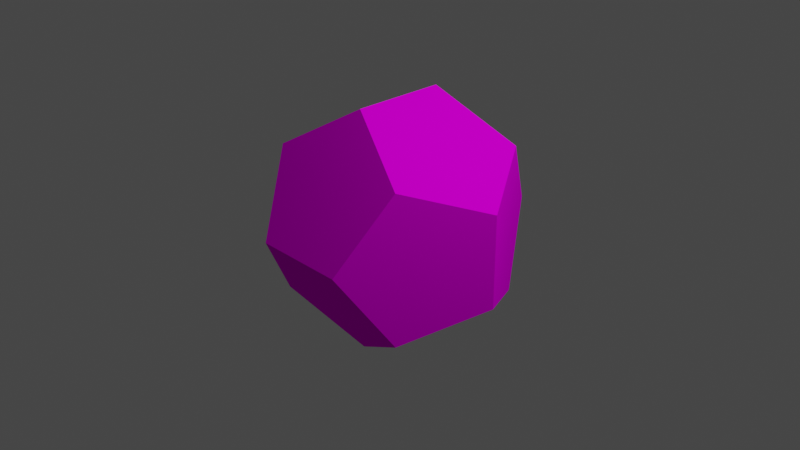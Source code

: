 # Source: orangeCube.blend  (saved by Blender 3.4.6; exported with 4.5.12 LTS)
import bpy
from mathutils import Matrix  # noqa: F401  (used for matrix-valued properties, if any)

bpy.ops.wm.read_factory_settings(use_empty=True)
scene = bpy.context.scene
scene.name = 'Scene'

# ---- collections
col_collection = bpy.data.collections.new('Collection'); scene.collection.children.link(col_collection)

# ---- images (referenced by path relative to the original .blend; pixels are not part of the script)
import os
ASSET_DIR = os.environ.get("B2B_ASSET_DIR", "")  # directory of the original .blend (textures are referenced by path, not embedded)
HERE = os.path.dirname(os.path.abspath(__file__))  # packed textures are extracted next to this script under _unpacked/

def load_image(name, relpath, width, height, colorspace="sRGB"):
    """Load a texture the original file referenced (path relative to the .blend, or extracted next to this script)."""
    p = next((c for c in (os.path.join(HERE, relpath), os.path.join(ASSET_DIR, relpath)) if relpath and os.path.exists(c)), "")
    if p:
        img = bpy.data.images.load(p, check_existing=True)
        img.name = name
    else:  # same state as the original file: an image datablock whose file is absent (Cycles renders it pink)
        img = bpy.data.images.new(name, width, height)
        img.source = "FILE"
        img.filepath = "//" + (relpath or name)
    img.colorspace_settings.name = colorspace
    return img
img_redcube_png = load_image('redCube.png', 'redCube.png', 1024, 1024, 'sRGB')

# ---- materials (node trees are filled in below, after node groups)
mat_scene___root = bpy.data.materials.new('Scene_-_Root')
mat_scene___root.use_transparent_shadow = False
mat_scene___root.roughness = 1.0

# ---- material node trees
mat_scene___root.use_nodes = True; mat_scene___root.node_tree.nodes.clear()
_N = mat_scene___root.node_tree.nodes; _L = mat_scene___root.node_tree.links
n0 = _N.new('ShaderNodeBsdfPrincipled'); n0.name = 'Principled BSDF'; n0.location = (0, 300)
n0.distribution = 'GGX'
n0.subsurface_method = 'RANDOM_WALK_SKIN'
n0.inputs[2].default_value = 1.0
n0.inputs[3].default_value = 1.45
n0.inputs[13].default_value = 0.0
n0.inputs[27].default_value = (0.0, 0.0, 0.0, 1.0)
n0.inputs[28].default_value = 1.0
n1 = _N.new('ShaderNodeOutputMaterial'); n1.name = 'Material Output'; n1.location = (280, 300)
n2 = _N.new('ShaderNodeTexImage'); n2.name = 'Image Texture'; n2.location = (-290, 275)
n2.image = img_redcube_png
_L.new(n0.outputs[0], n1.inputs[0])
_L.new(n2.outputs[0], n0.inputs[0])
n1.is_active_output = True

# ---- world
world_world = bpy.data.worlds.new('World'); scene.world = world_world
world_world.use_nodes = True; world_world.node_tree.nodes.clear()
_N = world_world.node_tree.nodes; _L = world_world.node_tree.links
n0 = _N.new('ShaderNodeOutputWorld'); n0.name = 'World Output'; n0.location = (300, 300)
n1 = _N.new('ShaderNodeBackground'); n1.name = 'Background'; n1.location = (10, 300)
n1.inputs[0].default_value = (0.05088, 0.05088, 0.05088, 1.0)
_L.new(n1.outputs[0], n0.inputs[0])
n0.is_active_output = True
world_world.color = (0.05088, 0.05088, 0.05088)
world_world.use_sun_shadow = False
world_world.sun_shadow_jitter_overblur = 0.0

# ---- cameras
cam_camera = bpy.data.cameras.new('Camera')
cam_camera.clip_end = 100.0
cam_camera.ortho_scale = 7.314

# ---- lights
light_light = bpy.data.lights.new('Light', 'POINT')
light_light.transmission_factor = 0.0
light_light.energy = 1000.0
light_light.shadow_soft_size = 0.1
light_light.shadow_maximum_resolution = 0.006
light_light.use_absolute_resolution = True

# ---- meshes
me_dodecahedron = bpy.data.meshes.new('dodecahedron')
me_dodecahedron.from_pydata([(0.5, -2.907e-16, 1.309), (0.809, 0.809, 0.809), (-0.5, -2.907e-16, 1.309), (0.0, 1.309, 0.5), (-0.809, 0.809, 0.809), (-0.809, -0.809, 0.809), (0.0, -1.309, 0.5), (0.809, -0.809, 0.809), (1.309, -0.5, -1.11e-16), (1.309, 0.5, 1.11e-16), (0.0, -1.309, -0.5), (0.809, -0.809, -0.809), (0.0, 1.309, -0.5), (0.809, 0.809, -0.809), (-0.5, 2.907e-16, -1.309), (0.5, 2.907e-16, -1.309), (-0.809, -0.809, -0.809), (-1.309, -0.5, -1.11e-16), (-1.309, 0.5, 1.11e-16), (-0.809, 0.809, -0.809), (-0.809, 0.809, -0.809), (-0.809, 0.809, -0.809), (-0.809, -0.809, -0.809), (-0.809, -0.809, -0.809), (0.5, 2.907e-16, -1.309), (0.5, 2.907e-16, -1.309), (-0.5, 2.907e-16, -1.309), (-0.5, 2.907e-16, -1.309), (0.809, 0.809, -0.809), (0.809, 0.809, -0.809), (0.809, -0.809, -0.809), (0.809, -0.809, -0.809), (-1.309, 0.5, 1.11e-16), (-1.309, 0.5, 1.11e-16), (-1.309, -0.5, -1.11e-16), (-1.309, -0.5, -1.11e-16), (0.0, 1.309, 0.5), (0.0, 1.309, 0.5), (0.0, -1.309, 0.5), (0.0, -1.309, 0.5), (0.5, -2.907e-16, 1.309), (0.5, -2.907e-16, 1.309), (-0.809, 0.809, 0.809), (-0.809, 0.809, 0.809), (-0.809, -0.809, 0.809), (-0.809, -0.809, 0.809), (-0.5, -2.907e-16, 1.309), (-0.5, -2.907e-16, 1.309), (0.809, 0.809, 0.809), (0.809, 0.809, 0.809), (0.809, -0.809, 0.809), (0.809, -0.809, 0.809), (1.309, -0.5, -1.11e-16), (1.309, -0.5, -1.11e-16), (1.309, 0.5, 1.11e-16), (1.309, 0.5, 1.11e-16), (0.0, 1.309, -0.5), (0.0, 1.309, -0.5), (0.0, -1.309, -0.5), (0.0, -1.309, -0.5)], [], [(0, 1, 2), (1, 3, 2), (3, 4, 2), (46, 5, 6), (6, 7, 40), (40, 46, 6), (50, 8, 41), (8, 9, 41), (9, 48, 41), (52, 51, 38), (38, 10, 52), (10, 11, 52), (12, 36, 49), (49, 54, 12), (54, 13, 12), (14, 15, 30), (30, 58, 14), (58, 16, 14), (17, 18, 26), (17, 26, 22), (18, 19, 26), (59, 39, 44), (44, 34, 59), (34, 23, 59), (47, 42, 32), (32, 35, 45), (45, 47, 32), (31, 24, 55), (31, 55, 53), (24, 28, 55), (56, 29, 25), (25, 27, 56), (27, 20, 56), (33, 43, 37), (37, 57, 33), (57, 21, 33)])
me_dodecahedron.polygons.foreach_set('use_smooth', [True] * 36)
_uv = me_dodecahedron.uv_layers.new(name='UVMap')
_uv.uv.foreach_set('vector', [0.5028, 0.9268, 0.3035, 0.7821, 0.702, 0.782, 0.3035, 0.7821, 0.3795, 0.5478, 0.702, 0.782, 0.3795, 0.5478, 0.6258, 0.5477, 0.702, 0.782, 0.184, 0.4548, -0.01529, 0.3101, 0.06073, 0.07582, 0.06073, 0.07582, 0.307, 0.07572, 0.3832, 0.3099, 0.3832, 0.3099, 0.184, 0.4548, 0.06073, 0.07582, 0.6931, 0.07544, 0.9394, 0.07534, 0.6171, 0.3097, 0.9394, 0.07534, 1.016, 0.3096, 0.6171, 0.3097, 1.016, 0.3096, 0.8164, 0.4544, 0.6171, 0.3097, 0.8167, 0.4547, 0.6173, 0.31, 0.6934, 0.07572, 0.6934, 0.07572, 0.9397, 0.07563, 0.8167, 0.4547, 0.9397, 0.07563, 1.016, 0.3099, 0.8167, 0.4547, 0.8167, 0.4549, 0.6174, 0.3102, 0.6934, 0.07588, 0.6934, 0.07588, 0.9397, 0.07578, 0.8167, 0.4549, 0.9397, 0.07578, 1.016, 0.31, 0.8167, 0.4549, 0.3089, 0.5469, 0.3851, 0.7812, 0.1859, 0.926, 0.1859, 0.926, -0.01343, 0.7813, 0.3089, 0.5469, -0.01343, 0.7813, 0.0626, 0.547, 0.3089, 0.5469, 0.3821, 0.3096, 0.1829, 0.4545, 0.05957, 0.07551, 0.3821, 0.3096, 0.05957, 0.07551, 0.3059, 0.07541, 0.1829, 0.4545, -0.01645, 0.3098, 0.05957, 0.07551, 1.016, 0.3101, 0.8173, 0.4549, 0.6179, 0.3103, 0.6179, 0.3103, 0.694, 0.07597, 1.016, 0.3101, 0.694, 0.07597, 0.9403, 0.07587, 1.016, 0.3101, 1.016, 0.3098, 0.8166, 0.4546, 0.6172, 0.3099, 0.6172, 0.3099, 0.6933, 0.07564, 0.9396, 0.07555, 0.9396, 0.07555, 1.016, 0.3098, 0.6172, 0.3099, 0.3002, 0.3096, 0.3762, 0.07533, 0.6987, 0.3095, 0.3002, 0.3096, 0.6987, 0.3095, 0.4995, 0.4543, 0.3762, 0.07533, 0.6225, 0.07523, 0.6987, 0.3095, 1.015, 0.3105, 0.8161, 0.4553, 0.6168, 0.3106, 0.6168, 0.3106, 0.6928, 0.07633, 1.015, 0.3105, 0.6928, 0.07633, 0.9391, 0.07623, 1.015, 0.3105, 0.3005, 0.3095, 0.3765, 0.07526, 0.6228, 0.07516, 0.6228, 0.07516, 0.699, 0.3094, 0.3005, 0.3095, 0.699, 0.3094, 0.4998, 0.4542, 0.3005, 0.3095])
me_dodecahedron.materials.append(mat_scene___root)
me_dodecahedron.update()
me_dodecahedron.normals_split_custom_set([tuple(v) for v in zip(*[iter([0.0, 0.5257, 0.8507, 0.0, 0.5257, 0.8507, -4.178e-08, 0.5257, 0.8507, 0.0, 0.5257, 0.8507, -4.178e-08, 0.5257, 0.8507, -4.178e-08, 0.5257, 0.8507, -4.178e-08, 0.5257, 0.8507, -1.253e-07, 0.5257, 0.8507, -4.178e-08, 0.5257, 0.8507, -2.089e-08, -0.5257, 0.8507, -6.267e-08, -0.5257, 0.8507, 2.089e-08, -0.5257, 0.8507, 2.089e-08, -0.5257, 0.8507, 1.253e-07, -0.5257, 0.8507, 4.178e-08, -0.5257, 0.8507, 4.178e-08, -0.5257, 0.8507, -2.089e-08, -0.5257, 0.8507, 2.089e-08, -0.5257, 0.8507, 0.8507, 0.0, 0.5257, 0.8507, 0.0, 0.5257, 0.8507, 2.089e-08, 0.5257, 0.8507, 0.0, 0.5257, 0.8507, 2.089e-08, 0.5257, 0.8507, 2.089e-08, 0.5257, 0.8507, 2.089e-08, 0.5257, 0.8507, 6.267e-08, 0.5257, 0.8507, 2.089e-08, 0.5257, 0.5257, -0.8507, 2.089e-08, 0.5257, -0.8507, 1.253e-07, 0.5257, -0.8507, 4.178e-08, 0.5257, -0.8507, 4.178e-08, 0.5257, -0.8507, -2.089e-08, 0.5257, -0.8507, 2.089e-08, 0.5257, -0.8507, -2.089e-08, 0.5257, -0.8507, -6.267e-08, 0.5257, -0.8507, 2.089e-08, 0.5257, 0.8507, -4.178e-08, 0.5257, 0.8507, 0.0, 0.5257, 0.8507, 0.0, 0.5257, 0.8507, 0.0, 0.5257, 0.8507, -4.178e-08, 0.5257, 0.8507, -4.178e-08, 0.5257, 0.8507, -4.178e-08, 0.5257, 0.8507, -1.253e-07, 0.5257, 0.8507, -4.178e-08, -4.178e-08, -0.5257, -0.8507, 0.0, -0.5257, -0.8507, 0.0, -0.5257, -0.8507, 0.0, -0.5257, -0.8507, -4.178e-08, -0.5257, -0.8507, -4.178e-08, -0.5257, -0.8507, -4.178e-08, -0.5257, -0.8507, -1.253e-07, -0.5257, -0.8507, -4.178e-08, -0.5257, -0.8507, -0.8507, -2.089e-08, -0.5257, -0.8507, 2.089e-08, -0.5257, -0.8507, 0.0, -0.5257, -0.8507, -2.089e-08, -0.5257, -0.8507, 0.0, -0.5257, -0.8507, -6.267e-08, -0.5257, -0.8507, 2.089e-08, -0.5257, -0.8507, 6.267e-08, -0.5257, -0.8507, 0.0, -0.5257, -0.5257, -0.8507, -4.178e-08, -0.5257, -0.8507, 0.0, -0.5257, -0.8507, 0.0, -0.5257, -0.8507, 0.0, -0.5257, -0.8507, -4.178e-08, -0.5257, -0.8507, -4.178e-08, -0.5257, -0.8507, -4.178e-08, -0.5257, -0.8507, -1.253e-07, -0.5257, -0.8507, -4.178e-08, -0.8507, 4.178e-08, 0.5257, -0.8507, 1.253e-07, 0.5257, -0.8507, 4.178e-08, 0.5257, -0.8507, 4.178e-08, 0.5257, -0.8507, 0.0, 0.5257, -0.8507, 0.0, 0.5257, -0.8507, 0.0, 0.5257, -0.8507, 4.178e-08, 0.5257, -0.8507, 4.178e-08, 0.5257, 0.8507, 2.038e-16, -0.5257, 0.8507, 4.178e-08, -0.5257, 0.8507, 4.178e-08, -0.5257, 0.8507, 2.038e-16, -0.5257, 0.8507, 4.178e-08, -0.5257, 0.8507, 6.112e-16, -0.5257, 0.8507, 4.178e-08, -0.5257, 0.8507, 1.253e-07, -0.5257, 0.8507, 4.178e-08, -0.5257, 2.089e-08, 0.5257, -0.8507, 1.253e-07, 0.5257, -0.8507, 4.178e-08, 0.5257, -0.8507, 4.178e-08, 0.5257, -0.8507, -2.089e-08, 0.5257, -0.8507, 2.089e-08, 0.5257, -0.8507, -2.089e-08, 0.5257, -0.8507, -6.267e-08, 0.5257, -0.8507, 2.089e-08, 0.5257, -0.8507, -0.5257, 0.8507, 2.089e-08, -0.5257, 0.8507, 1.253e-07, -0.5257, 0.8507, 4.178e-08, -0.5257, 0.8507, 4.178e-08, -0.5257, 0.8507, -2.089e-08, -0.5257, 0.8507, 2.089e-08, -0.5257, 0.8507, -2.089e-08, -0.5257, 0.8507, -6.267e-08, -0.5257, 0.8507, 2.089e-08])] * 3)])

# ---- objects
ob_light = bpy.data.objects.new('Light', light_light)
ob_camera = bpy.data.objects.new('Camera', cam_camera)
ob_dodecahedron = bpy.data.objects.new('dodecahedron', me_dodecahedron)

# ---- transforms, parenting, visibility, modifiers, constraints
ob_light.location = (4.076, 1.005, 5.904)
ob_light.rotation_euler = (0.6503, 0.05522, 1.866)
ob_light.lock_rotations_4d = False
ob_light.empty_display_type = 'ARROWS'
ob_light.color = (0.0, 0.0, 0.0, 0.0)
ob_light.lineart.crease_threshold = 0.0
ob_camera.location = (7.359, -6.926, 4.958)
ob_camera.rotation_euler = (1.109, 0.0, 0.8149)
ob_camera.lock_rotations_4d = False
ob_camera.empty_display_type = 'ARROWS'
ob_camera.color = (0.0, 0.0, 0.0, 0.0)
ob_camera.display_type = 'WIRE'
ob_camera.lineart.crease_threshold = 0.0
ob_dodecahedron.location = (0.0, 0.0, 0.0)
ob_dodecahedron.rotation_euler = (1.571, -0.0, 0.0)

# ---- collection membership
col_collection.objects.link(ob_light)
col_collection.objects.link(ob_camera)
col_collection.objects.link(ob_dodecahedron)

# ---- scene / render settings (as saved in the file)
scene.camera = ob_camera
scene.frame_start = 1; scene.frame_end = 250; scene.frame_set(112)
scene.render.engine = 'BLENDER_EEVEE_NEXT'
scene.cycles.sampling_pattern = 'TABULATED_SOBOL'
scene.cycles.use_light_tree = False
scene.view_settings.view_transform = 'Filmic'
bpy.context.view_layer.update()

